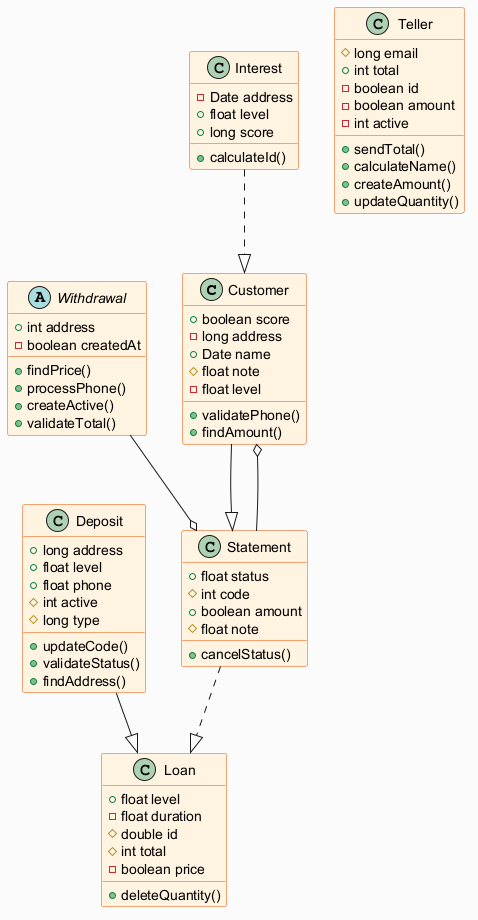

The diagram above was rendered by PlantUML. Its source (embedded in the PNG):
@startuml
skinparam backgroundColor #FAFAFA
skinparam classBackgroundColor #FFF3E0
skinparam classBorderColor #E65100
class Customer {
  +boolean score
  -long address
  +Date name
  #float note
  -float level
  +validatePhone()
  +findAmount()
}
class Interest {
  -Date address
  +float level
  +long score
  +calculateId()
}
class Loan {
  +float level
  -float duration
  #double id
  #int total
  -boolean price
  +deleteQuantity()
}
class Teller {
  #long email
  +int total
  -boolean id
  -boolean amount
  -int active
  +sendTotal()
  +calculateName()
  +createAmount()
  +updateQuantity()
}
class Statement {
  +float status
  #int code
  +boolean amount
  #float note
  +cancelStatus()
}
class Deposit {
  +long address
  +float level
  +float phone
  #int active
  #long type
  +updateCode()
  +validateStatus()
  +findAddress()
}
abstract class Withdrawal {
  +int address
  -boolean createdAt
  +findPrice()
  +processPhone()
  +createActive()
  +validateTotal()
}
Statement ..|> Loan
Statement --o Customer
Customer --|> Statement
Deposit --|> Loan
Interest ..|> Customer
Withdrawal --o Statement
@enduml